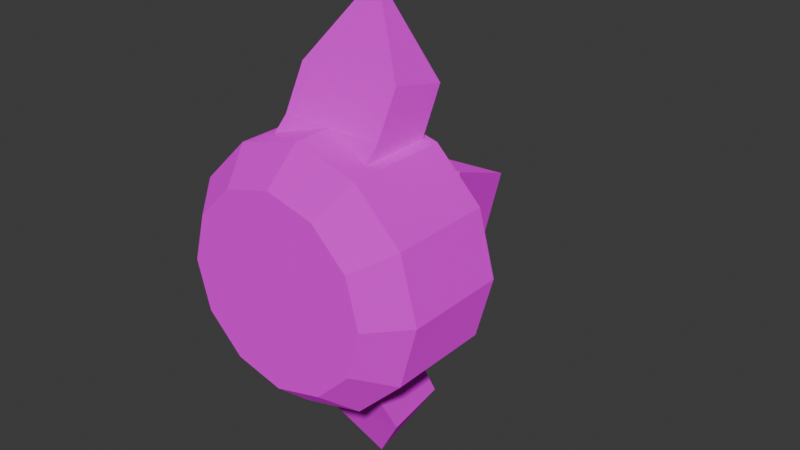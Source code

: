 # Source: minion_tail.blend  (saved by Blender 4.1.23; exported with 4.5.12 LTS)
import bpy
from mathutils import Matrix  # noqa: F401  (used for matrix-valued properties, if any)

bpy.ops.wm.read_factory_settings(use_empty=True)
scene = bpy.context.scene
scene.name = 'Scene'

# ---- collections
col_collection = bpy.data.collections.new('Collection'); scene.collection.children.link(col_collection)

# ---- images (referenced by path relative to the original .blend; pixels are not part of the script)
import os
ASSET_DIR = os.environ.get("B2B_ASSET_DIR", "")  # directory of the original .blend (textures are referenced by path, not embedded)
HERE = os.path.dirname(os.path.abspath(__file__))  # packed textures are extracted next to this script under _unpacked/

def load_image(name, relpath, width, height, colorspace="sRGB"):
    """Load a texture the original file referenced (path relative to the .blend, or extracted next to this script)."""
    p = next((c for c in (os.path.join(HERE, relpath), os.path.join(ASSET_DIR, relpath)) if relpath and os.path.exists(c)), "")
    if p:
        img = bpy.data.images.load(p, check_existing=True)
        img.name = name
    else:  # same state as the original file: an image datablock whose file is absent (Cycles renders it pink)
        img = bpy.data.images.new(name, width, height)
        img.source = "FILE"
        img.filepath = "//" + (relpath or name)
    img.colorspace_settings.name = colorspace
    return img
img_material_base_color_png = load_image('Material Base Color.png', 'textures/minion_body.png', 1024, 1024, 'sRGB')
img_material_002_base_color_png = load_image('Material.002 Base Color.png', 'textures/Material.002 Base Color.png', 1024, 1024, 'sRGB')

# ---- materials (node trees are filled in below, after node groups)
mat_material_001 = bpy.data.materials.new('Material.001')
mat_material_001.use_transparent_shadow = False
mat_material_002 = bpy.data.materials.new('Material.002')
mat_material_002.use_transparent_shadow = False

# ---- material node trees
mat_material_001.use_nodes = True; mat_material_001.node_tree.nodes.clear()
_N = mat_material_001.node_tree.nodes; _L = mat_material_001.node_tree.links
n0 = _N.new('ShaderNodeBsdfPrincipled'); n0.name = 'Principled BSDF'; n0.location = (10, 300)
n0.inputs[1].default_value = 1.0
n0.inputs[2].default_value = 1.0
n1 = _N.new('ShaderNodeOutputMaterial'); n1.name = 'Material Output'; n1.location = (300, 300)
n2 = _N.new('ShaderNodeTexImage'); n2.name = 'Image Texture'; n2.location = (-460, 247)
n2.image = img_material_base_color_png
_L.new(n0.outputs[0], n1.inputs[0])
_L.new(n2.outputs[0], n0.inputs[0])
n1.is_active_output = True
mat_material_002.use_nodes = True; mat_material_002.node_tree.nodes.clear()
_N = mat_material_002.node_tree.nodes; _L = mat_material_002.node_tree.links
n0 = _N.new('ShaderNodeBsdfPrincipled'); n0.name = 'Principled BSDF'; n0.location = (10, 300)
n0.inputs[1].default_value = 1.0
n0.inputs[2].default_value = 1.0
n1 = _N.new('ShaderNodeOutputMaterial'); n1.name = 'Material Output'; n1.location = (300, 300)
n2 = _N.new('ShaderNodeTexImage'); n2.name = 'Image Texture'; n2.location = (-462, 207)
n2.image = img_material_002_base_color_png
_L.new(n0.outputs[0], n1.inputs[0])
_L.new(n2.outputs[0], n0.inputs[0])
n1.is_active_output = True

# ---- world
world_world = bpy.data.worlds.new('World'); scene.world = world_world
world_world.use_nodes = True; world_world.node_tree.nodes.clear()
_N = world_world.node_tree.nodes; _L = world_world.node_tree.links
n0 = _N.new('ShaderNodeOutputWorld'); n0.name = 'World Output'; n0.location = (300, 300)
n1 = _N.new('ShaderNodeBackground'); n1.name = 'Background'; n1.location = (10, 300)
n1.inputs[0].default_value = (0.05088, 0.05088, 0.05088, 1.0)
_L.new(n1.outputs[0], n0.inputs[0])
n0.is_active_output = True
world_world.color = (0.05088, 0.05088, 0.05088)
world_world.use_sun_shadow = False
world_world.sun_shadow_jitter_overblur = 0.0

# ---- meshes
me_cylinder = bpy.data.meshes.new('Cylinder')
me_cylinder.from_pydata([(-0.7534, -0.4759, 4.396e-08), (-0.4634, 0.9088, -4.421e-08), (-0.6525, -0.4759, -0.3767), (-0.4013, 0.9088, -0.2317), (-0.3767, -0.4759, -0.6525), (-0.2317, 0.9088, -0.4013), (2.203e-08, -0.4759, -0.7534), (-3.706e-08, 0.9088, -0.4634), (0.3767, -0.4759, -0.6525), (0.2317, 0.9088, -0.4013), (0.6525, -0.4759, -0.3767), (0.4013, 0.9088, -0.2317), (0.7534, -0.4759, 4.396e-08), (0.4634, 0.9088, -4.421e-08), (0.6525, -0.4759, 0.3767), (0.4013, 0.9088, 0.2317), (0.3767, -0.4759, 0.6525), (0.2317, 0.9088, 0.4013), (2.203e-08, -0.4759, 0.7534), (-3.706e-08, 0.9088, 0.4634), (-0.3767, -0.4759, 0.6525), (-0.2317, 0.9088, 0.4013), (-0.6525, -0.4759, 0.3767), (-0.4013, 0.9088, 0.2317), (-1.0, -0.2051, 8.882e-16), (-0.866, -0.2051, -0.5), (-0.5, -0.2051, -0.866), (8.967e-09, -0.2051, -1.0), (0.5, -0.2051, -0.866), (0.866, -0.2051, -0.5), (1.0, -0.2051, 8.882e-16), (0.866, -0.2051, 0.5), (0.5, -0.2051, 0.866), (8.967e-09, -0.2051, 1.0), (-0.5, -0.2051, 0.866), (-0.866, -0.2051, 0.5), (-1.0, 0.6185, -2.186e-08), (-0.866, 0.6185, -0.5), (-0.5, 0.6185, -0.866), (-2.704e-08, 0.6185, -1.0), (0.5, 0.6185, -0.866), (0.866, 0.6185, -0.5), (1.0, 0.6185, -2.186e-08), (0.866, 0.6185, 0.5), (0.5, 0.6185, 0.866), (-2.704e-08, 0.6185, 1.0), (-0.5, 0.6185, 0.866), (-0.866, 0.6185, 0.5)], [], [(36, 1, 3, 37), (37, 3, 5, 38), (38, 5, 7, 39), (39, 7, 9, 40), (40, 9, 11, 41), (41, 11, 13, 42), (42, 13, 15, 43), (43, 15, 17, 44), (44, 17, 19, 45), (45, 19, 21, 46), (3, 1, 23, 21, 19, 17, 15, 13, 11, 9, 7, 5), (46, 21, 23, 47), (47, 23, 1, 36), (0, 2, 4, 6, 8, 10, 12, 14, 16, 18, 20, 22), (22, 35, 24, 0), (20, 34, 35, 22), (18, 33, 34, 20), (16, 32, 33, 18), (14, 31, 32, 16), (12, 30, 31, 14), (10, 29, 30, 12), (8, 28, 29, 10), (6, 27, 28, 8), (4, 26, 27, 6), (2, 25, 26, 4), (0, 24, 25, 2), (35, 47, 36, 24), (34, 46, 47, 35), (33, 45, 46, 34), (32, 44, 45, 33), (31, 43, 44, 32), (30, 42, 43, 31), (29, 41, 42, 30), (28, 40, 41, 29), (27, 39, 40, 28), (26, 38, 39, 27), (25, 37, 38, 26), (24, 36, 37, 25)])
_uv = me_cylinder.uv_layers.new(name='UVMap')
_uv.uv.foreach_set('vector', [1.0, 0.875, 1.0, 1.0, 0.9167, 1.0, 0.9167, 0.875, 0.9167, 0.875, 0.9167, 1.0, 0.8333, 1.0, 0.8333, 0.875, 0.8333, 0.875, 0.8333, 1.0, 0.75, 1.0, 0.75, 0.875, 0.75, 0.875, 0.75, 1.0, 0.6667, 1.0, 0.6667, 0.875, 0.6667, 0.875, 0.6667, 1.0, 0.5833, 1.0, 0.5833, 0.875, 0.5833, 0.875, 0.5833, 1.0, 0.5, 1.0, 0.5, 0.875, 0.5, 0.875, 0.5, 1.0, 0.4167, 1.0, 0.4167, 0.875, 0.4167, 0.875, 0.4167, 1.0, 0.3333, 1.0, 0.3333, 0.875, 0.3333, 0.875, 0.3333, 1.0, 0.25, 1.0, 0.25, 0.875, 0.25, 0.875, 0.25, 1.0, 0.1667, 1.0, 0.1667, 0.875, 0.37, 0.4578, 0.25, 0.49, 0.13, 0.4578, 0.04215, 0.37, 0.01, 0.25, 0.04215, 0.13, 0.13, 0.04215, 0.25, 0.01, 0.37, 0.04215, 0.4578, 0.13, 0.49, 0.25, 0.4578, 0.37, 0.1667, 0.875, 0.1667, 1.0, 0.08333, 1.0, 0.08333, 0.875, 0.08333, 0.875, 0.08333, 1.0, 7.451e-08, 1.0, 7.451e-08, 0.875, 0.75, 0.49, 0.87, 0.4578, 0.9578, 0.37, 0.99, 0.25, 0.9578, 0.13, 0.87, 0.04215, 0.75, 0.01, 0.63, 0.04215, 0.5422, 0.13, 0.51, 0.25, 0.5422, 0.37, 0.63, 0.4578, 0.08333, 0.5, 0.08333, 0.75, 7.451e-08, 0.75, 7.451e-08, 0.5, 0.1667, 0.5, 0.1667, 0.75, 0.08333, 0.75, 0.08333, 0.5, 0.25, 0.5, 0.25, 0.75, 0.1667, 0.75, 0.1667, 0.5, 0.3333, 0.5, 0.3333, 0.75, 0.25, 0.75, 0.25, 0.5, 0.4167, 0.5, 0.4167, 0.75, 0.3333, 0.75, 0.3333, 0.5, 0.5, 0.5, 0.5, 0.75, 0.4167, 0.75, 0.4167, 0.5, 0.5833, 0.5, 0.5833, 0.75, 0.5, 0.75, 0.5, 0.5, 0.6667, 0.5, 0.6667, 0.75, 0.5833, 0.75, 0.5833, 0.5, 0.75, 0.5, 0.75, 0.75, 0.6667, 0.75, 0.6667, 0.5, 0.8333, 0.5, 0.8333, 0.75, 0.75, 0.75, 0.75, 0.5, 0.9167, 0.5, 0.9167, 0.75, 0.8333, 0.75, 0.8333, 0.5, 1.0, 0.5, 1.0, 0.75, 0.9167, 0.75, 0.9167, 0.5, 0.08333, 0.75, 0.08333, 0.875, 7.451e-08, 0.875, 7.451e-08, 0.75, 0.1667, 0.75, 0.1667, 0.875, 0.08333, 0.875, 0.08333, 0.75, 0.25, 0.75, 0.25, 0.875, 0.1667, 0.875, 0.1667, 0.75, 0.3333, 0.75, 0.3333, 0.875, 0.25, 0.875, 0.25, 0.75, 0.4167, 0.75, 0.4167, 0.875, 0.3333, 0.875, 0.3333, 0.75, 0.5, 0.75, 0.5, 0.875, 0.4167, 0.875, 0.4167, 0.75, 0.5833, 0.75, 0.5833, 0.875, 0.5, 0.875, 0.5, 0.75, 0.6667, 0.75, 0.6667, 0.875, 0.5833, 0.875, 0.5833, 0.75, 0.75, 0.75, 0.75, 0.875, 0.6667, 0.875, 0.6667, 0.75, 0.8333, 0.75, 0.8333, 0.875, 0.75, 0.875, 0.75, 0.75, 0.9167, 0.75, 0.9167, 0.875, 0.8333, 0.875, 0.8333, 0.75, 1.0, 0.75, 1.0, 0.875, 0.9167, 0.875, 0.9167, 0.75])
me_cylinder.materials.append(mat_material_001)
me_cylinder.update()
me_cube_005 = bpy.data.meshes.new('Cube.005')
me_cube_005.from_pydata([(0.4241, 0.1434, 0.5947), (0.4219, 0.5858, 1.007), (-0.3983, 0.1434, 0.5947), (-0.3961, 0.5858, 1.007), (0.4241, 0.5232, 0.3117), (0.4219, 0.963, 0.7409), (-0.3983, 0.5232, 0.3117), (-0.3961, 0.963, 0.7409), (0.0129, 1.069, 1.933), (-0.3972, 1.222, 1.244), (0.423, 1.222, 1.244), (0.423, 0.7664, 1.339), (-0.3972, 0.7664, 1.339)], [], [(0, 1, 3, 2), (2, 3, 7, 6), (6, 7, 5, 4), (4, 5, 1, 0), (2, 6, 4, 0), (10, 9, 8), (12, 11, 8), (11, 10, 8), (9, 12, 8), (7, 3, 12, 9), (1, 5, 10, 11), (3, 1, 11, 12), (5, 7, 9, 10)])
_uv = me_cube_005.uv_layers.new(name='UVMap')
_uv.uv.foreach_set('vector', [0.375, 0.0, 0.625, 0.0, 0.625, 0.25, 0.375, 0.25, 0.375, 0.25, 0.625, 0.25, 0.625, 0.5, 0.375, 0.5, 0.375, 0.5, 0.625, 0.5, 0.625, 0.75, 0.375, 0.75, 0.375, 0.75, 0.625, 0.75, 0.625, 1.0, 0.375, 1.0, 0.125, 0.5, 0.375, 0.5, 0.375, 0.75, 0.125, 0.75, 0.625, 0.75, 0.625, 0.5, 0.625, 0.75, 0.625, 0.25, 0.625, 0.0, 0.625, 0.25, 0.625, 1.0, 0.625, 0.75, 0.625, 1.0, 0.625, 0.5, 0.625, 0.25, 0.625, 0.5, 0.625, 0.5, 0.625, 0.25, 0.625, 0.25, 0.625, 0.5, 0.625, 1.0, 0.625, 0.75, 0.625, 0.75, 0.625, 1.0, 0.625, 0.25, 0.625, 0.0, 0.625, 0.0, 0.625, 0.25, 0.625, 0.75, 0.625, 0.5, 0.625, 0.5, 0.625, 0.75])
me_cube_005.materials.append(mat_material_002)
me_cube_005.update()
me_cube_006 = bpy.data.meshes.new('Cube.006')
me_cube_006.from_pydata([(0.6504, 0.6721, -0.6398), (0.6504, 0.6721, 0.6734), (-0.6629, 0.6721, -0.6398), (-0.6629, 0.6721, 0.6734), (-0.006258, 2.137, -0.03672)], [], [(0, 1, 3, 2), (2, 3, 4), (4, 1, 0), (2, 4, 0), (4, 3, 1)])
_uv = me_cube_006.uv_layers.new(name='UVMap')
_uv.uv.foreach_set('vector', [0.375, 0.0, 0.625, 0.0, 0.625, 0.25, 0.375, 0.25, 0.375, 0.25, 0.625, 0.25, 0.375, 0.5, 0.625, 0.75, 0.625, 1.0, 0.375, 1.0, 0.125, 0.5, 0.375, 0.75, 0.125, 0.75, 0.625, 0.5, 0.875, 0.5, 0.875, 0.75])
me_cube_006.materials.append(mat_material_002)
me_cube_006.update()

# ---- objects
ob_cylinder = bpy.data.objects.new('Cylinder', me_cylinder)
ob_empty = bpy.data.objects.new('Empty', None)
ob_cube_001 = bpy.data.objects.new('Cube.001', me_cube_005)
ob_cube = bpy.data.objects.new('Cube', me_cube_006)

# ---- transforms, parenting, visibility, modifiers, constraints
ob_cylinder.location = (0.0, 0.0, 0.0)
ob_empty.location = (0.0, 0.0, 0.0)
ob_cube_001.location = (-2.282e-18, -0.483, -0.01028)
_m = ob_cube_001.modifiers.new('Mirror', 'MIRROR')
_m.use_axis = (False, False, True)
_m.mirror_object = ob_cylinder
ob_cube.location = (0.0, 0.0, 0.0)

# ---- collection membership
col_collection.objects.link(ob_cylinder)
col_collection.objects.link(ob_empty)
col_collection.objects.link(ob_cube_001)
col_collection.objects.link(ob_cube)

# ---- scene / render settings (as saved in the file)
scene.frame_start = 1; scene.frame_end = 250; scene.frame_set(165)
scene.render.engine = 'BLENDER_EEVEE_NEXT'
scene.cycles.sampling_pattern = 'TABULATED_SOBOL'
scene.eevee.ray_tracing_options.trace_max_roughness = 0.0
bpy.context.view_layer.update()

# ---- added for rendering (the .blend has no active camera and no usable light): camera, sun
cam_auto = bpy.data.cameras.new('AutoCamera')
cam_auto.lens = 50.0
cam_auto.sensor_width = 36.0
cam_auto.clip_end = 1000.0
ob_auto_camera = bpy.data.objects.new('AutoCamera', cam_auto)
scene.collection.objects.link(ob_auto_camera)
ob_auto_camera.location = (4.68208, -4.78803, 3.74566)
ob_auto_camera.rotation_euler = (1.09748, -7.21219e-08, 0.694738)
scene.camera = ob_auto_camera
light_auto_sun = bpy.data.lights.new('AutoSun', 'SUN')
light_auto_sun.energy = 3.0
light_auto_sun.angle = 0.0523599
ob_auto_sun = bpy.data.objects.new('AutoSun', light_auto_sun)
scene.collection.objects.link(ob_auto_sun)
ob_auto_sun.rotation_euler = (0.872665, 0.174533, 0.523599)
bpy.context.view_layer.update()
